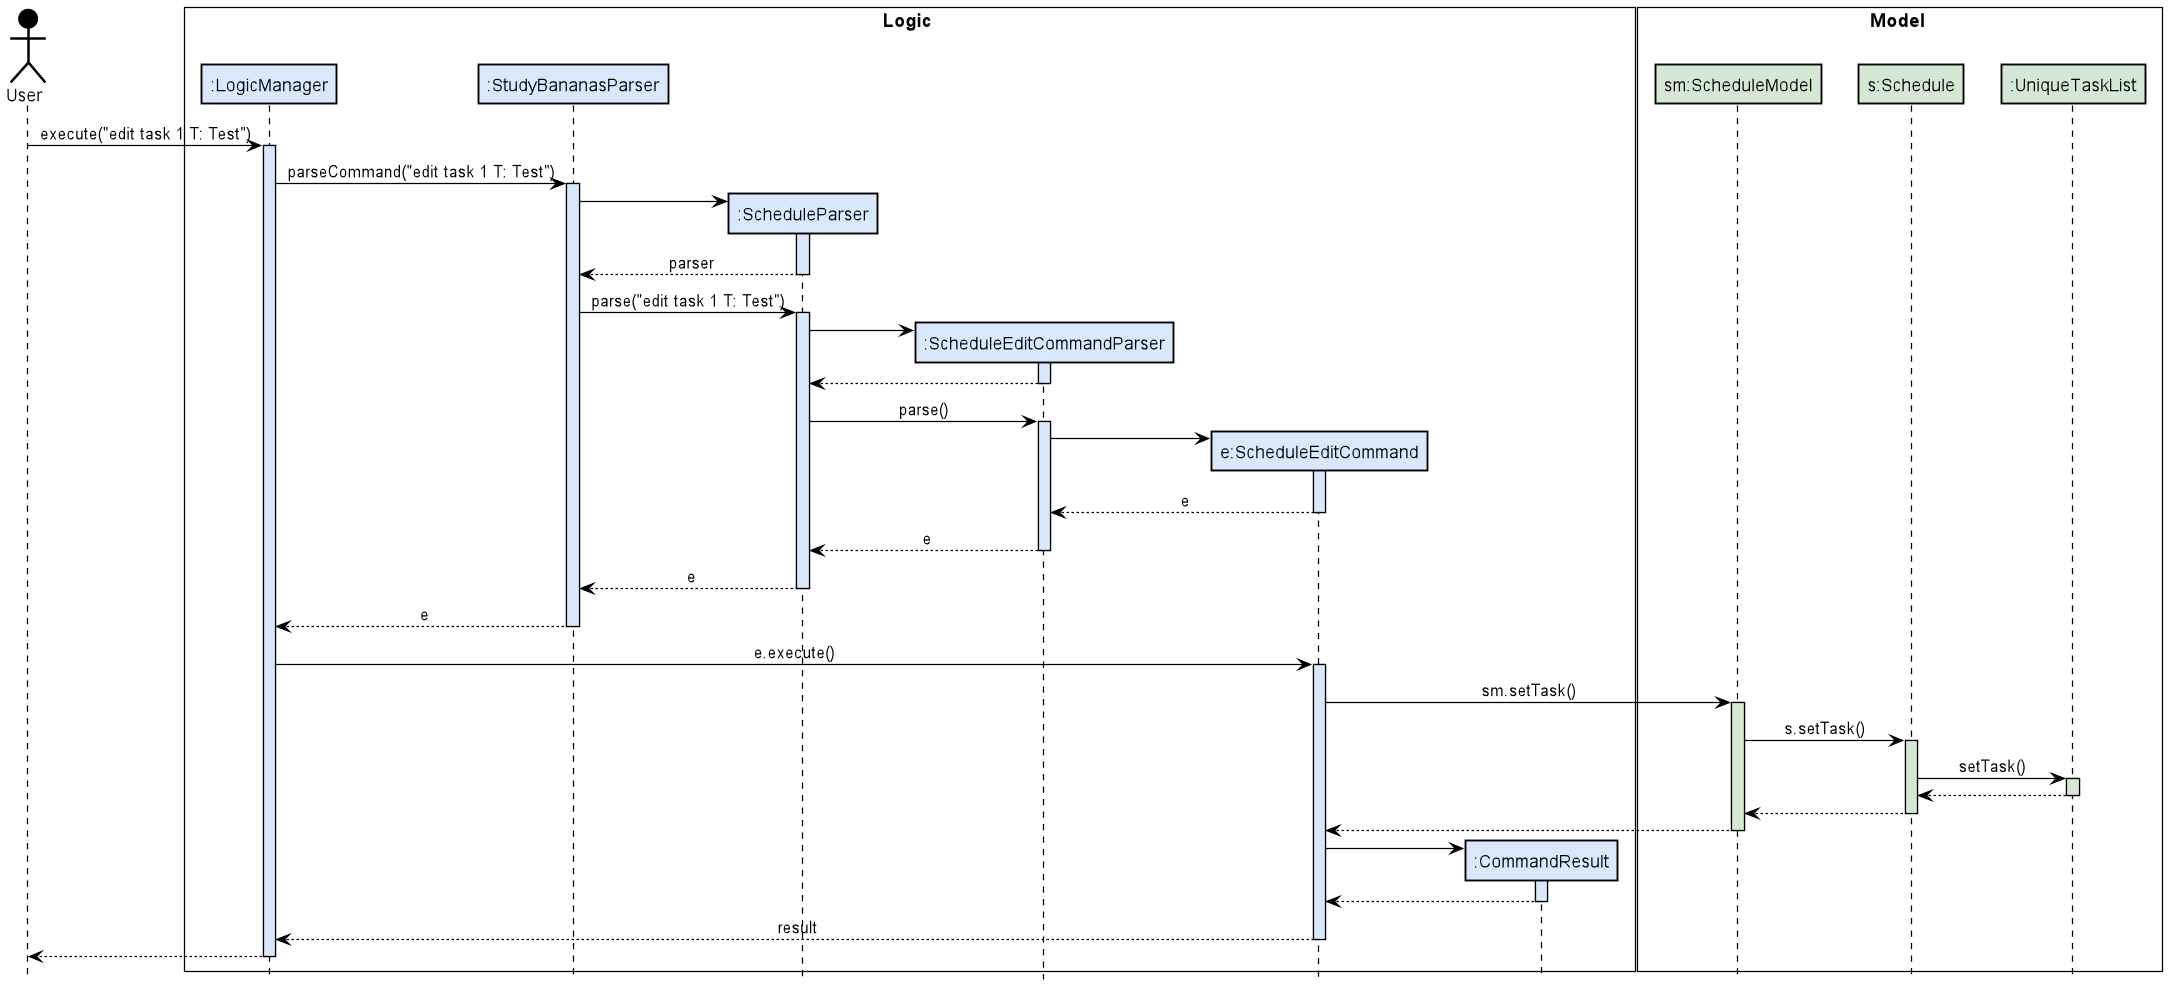

The diagram above was rendered by PlantUML. Its source (embedded in the PNG):
@startuml
!include style.puml

skinparam sequence {
participantBorderColor #000000
ArrowColor #000000
ActorBorderColor #000000
LifeLineBorderColor #000000
LifeLineBackgroundColor #000000
}

skinparam sequenceBoxBorderColor #black

Actor User as user USER_COLOR

box Logic #FFFFFF
participant ":LogicManager" as LogicManager LOGIC_COLOR
participant ":StudyBananasParser" as StudyBananasParser LOGIC_COLOR
participant ":ScheduleParser" as ScheduleParser LOGIC_COLOR
participant ":ScheduleEditCommandParser" as ScheduleEditCommandParser LOGIC_COLOR
participant "e:ScheduleEditCommand" as ScheduleEditCommand LOGIC_COLOR
participant ":CommandResult" as CommandResult LOGIC_COLOR
end box

box Model #FFFFFF
participant "sm:ScheduleModel" as ScheduleModel MODEL_COLOR
participant "s:Schedule" as Schedule MODEL_COLOR
participant ":UniqueTaskList" as UniqueTaskList MODEL_COLOR
end box

user -> LogicManager : execute("edit task 1 T: Test")
activate LogicManager LOGIC_COLOR

LogicManager -> StudyBananasParser : parseCommand("edit task 1 T: Test")
activate StudyBananasParser LOGIC_COLOR

create ScheduleParser
StudyBananasParser -> ScheduleParser
activate ScheduleParser LOGIC_COLOR

ScheduleParser --> StudyBananasParser : parser
deactivate ScheduleParser

StudyBananasParser -> ScheduleParser : parse("edit task 1 T: Test")
activate ScheduleParser LOGIC_COLOR

create ScheduleEditCommandParser
ScheduleParser -> ScheduleEditCommandParser
activate ScheduleEditCommandParser LOGIC_COLOR

ScheduleEditCommandParser --> ScheduleParser
deactivate

ScheduleParser -> ScheduleEditCommandParser : parse()
activate ScheduleEditCommandParser LOGIC_COLOR

create ScheduleEditCommand
ScheduleEditCommandParser -> ScheduleEditCommand
activate ScheduleEditCommand LOGIC_COLOR

ScheduleEditCommand -->ScheduleEditCommandParser : e
deactivate

ScheduleEditCommandParser --> ScheduleParser : e
deactivate

ScheduleParser --> StudyBananasParser : e
deactivate

StudyBananasParser --> LogicManager : e
deactivate

LogicManager -> ScheduleEditCommand : e.execute()
activate ScheduleEditCommand LOGIC_COLOR

ScheduleEditCommand -> ScheduleModel : sm.setTask()
activate ScheduleModel MODEL_COLOR

ScheduleModel -> Schedule : s.setTask()
activate Schedule MODEL_COLOR

Schedule -> UniqueTaskList : setTask()
activate UniqueTaskList MODEL_COLOR

UniqueTaskList --> Schedule
deactivate UniqueTaskList

Schedule --> ScheduleModel
deactivate Schedule

ScheduleModel --> ScheduleEditCommand
deactivate ScheduleModel

create CommandResult
ScheduleEditCommand -> CommandResult
activate CommandResult LOGIC_COLOR

CommandResult --> ScheduleEditCommand
deactivate

ScheduleEditCommand --> LogicManager : result
deactivate

user <--LogicManager
deactivate LogicManager

'Hidden arrow to position the destroy marker below the end of the activation bar.

@enduml